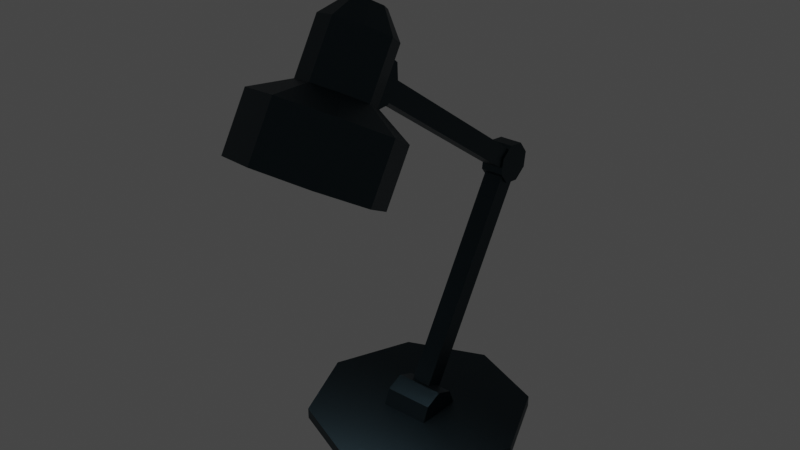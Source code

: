 # Source: DeskLight.blend  (saved by Blender 2.90.8; exported with 4.5.12 LTS)
import bpy
from mathutils import Matrix  # noqa: F401  (used for matrix-valued properties, if any)

bpy.ops.wm.read_factory_settings(use_empty=True)
scene = bpy.context.scene
scene.name = 'Scene'

# ---- collections
col_collection = bpy.data.collections.new('Collection'); scene.collection.children.link(col_collection)

# ---- materials (node trees are filled in below, after node groups)
mat_desklight_metal = bpy.data.materials.new('DeskLight_Metal')
mat_desklight_metal.use_transparent_shadow = False
mat_desklight_emission = bpy.data.materials.new('DeskLight_Emission')
mat_desklight_emission.use_transparent_shadow = False

# ---- material node trees
mat_desklight_metal.use_nodes = True; mat_desklight_metal.node_tree.nodes.clear()
_N = mat_desklight_metal.node_tree.nodes; _L = mat_desklight_metal.node_tree.links
n0 = _N.new('ShaderNodeBsdfPrincipled'); n0.name = 'Principled BSDF'; n0.location = (10, 300)
n0.distribution = 'GGX'
n0.subsurface_method = 'BURLEY'
n0.inputs[0].default_value = (0.03524, 0.05783, 0.06998, 1.0)
n0.inputs[1].default_value = 1.0
n0.inputs[3].default_value = 1.45
n0.inputs[27].default_value = (0.0, 0.0, 0.0, 1.0)
n0.inputs[28].default_value = 1.0
n1 = _N.new('ShaderNodeOutputMaterial'); n1.name = 'Material Output'; n1.location = (300, 300)
_L.new(n0.outputs[0], n1.inputs[0])
n1.is_active_output = True
mat_desklight_emission.use_nodes = True; mat_desklight_emission.node_tree.nodes.clear()
_N = mat_desklight_emission.node_tree.nodes; _L = mat_desklight_emission.node_tree.links
n0 = _N.new('ShaderNodeOutputMaterial'); n0.name = 'Material Output'; n0.location = (300, 300)
n1 = _N.new('ShaderNodeEmission'); n1.name = 'Emission'; n1.location = (10, 300)
n1.inputs[1].default_value = 100.0
_L.new(n1.outputs[0], n0.inputs[0])
n0.is_active_output = True

# ---- world
world_world = bpy.data.worlds.new('World'); scene.world = world_world
world_world.use_nodes = True; world_world.node_tree.nodes.clear()
_N = world_world.node_tree.nodes; _L = world_world.node_tree.links
n0 = _N.new('ShaderNodeOutputWorld'); n0.name = 'World Output'; n0.location = (300, 300)
n1 = _N.new('ShaderNodeBackground'); n1.name = 'Background'; n1.location = (10, 300)
n1.inputs[0].default_value = (0.05088, 0.05088, 0.05088, 1.0)
_L.new(n1.outputs[0], n0.inputs[0])
n0.is_active_output = True
world_world.color = (0.05088, 0.05088, 0.05088)
world_world.use_sun_shadow = False
world_world.sun_shadow_jitter_overblur = 0.0

# ---- meshes
me_desklight = bpy.data.meshes.new('DeskLight')
me_desklight.from_pydata([(0.0, 0.15, 6.334e-07), (0.0, 0.15, 0.015), (0.1061, 0.1061, 6.334e-07), (0.1061, 0.1061, 0.015), (0.15, -6.557e-09, 6.334e-07), (0.15, -6.557e-09, 0.015), (0.1061, -0.1061, 6.334e-07), (0.1061, -0.1061, 0.015), (-1.311e-08, -0.15, 6.334e-07), (-1.311e-08, -0.15, 0.015), (-0.1061, -0.1061, 6.334e-07), (-0.1061, -0.1061, 0.015), (-0.15, 1.789e-09, 6.334e-07), (-0.15, 1.789e-09, 0.015), (-0.1061, 0.1061, 6.334e-07), (-0.1061, 0.1061, 0.015), (0.01501, 0.186, 0.3085), (0.009019, 0.02268, 0.01318), (-0.03332, -0.03332, 0.01241), (0.03332, -0.03332, 0.01241), (0.01525, 0.1624, 0.3215), (0.009262, -0.0008663, 0.0262), (-0.01163, 0.186, 0.3086), (-0.01761, 0.02268, 0.01327), (-0.01138, 0.1624, 0.3216), (-0.01737, -0.0008633, 0.02628), (-0.03332, 0.03332, 0.01241), (0.03332, 0.03332, 0.01241), (-0.03332, 0.02356, 0.03597), (0.03332, 0.02356, 0.03597), (-0.03332, 1.189e-08, 0.04573), (0.03332, 1.189e-08, 0.04573), (-0.03332, -0.02356, 0.03597), (0.03332, -0.02356, 0.03597), (0.01959, -0.1125, 0.4958), (0.01489, 0.165, 0.3039), (0.01752, 0.1991, 0.3012), (-0.01441, 0.1991, 0.3013), (0.01795, 0.2015, 0.3229), (-0.01397, 0.2015, 0.323), (0.01828, 0.1879, 0.3399), (-0.01365, 0.1879, 0.34), (0.01831, 0.1663, 0.3423), (-0.01361, 0.1663, 0.3424), (0.01803, 0.1493, 0.3288), (-0.01389, 0.1493, 0.3289), (0.0176, 0.1469, 0.3071), (-0.01433, 0.1469, 0.3072), (0.01727, 0.1604, 0.2901), (-0.01465, 0.1604, 0.2902), (0.01723, 0.182, 0.2877), (-0.01469, 0.1821, 0.2878), (0.01529, 0.1803, 0.326), (0.01999, -0.09723, 0.518), (-0.01174, 0.165, 0.3039), (-0.007046, -0.1125, 0.4959), (-0.01134, 0.1803, 0.3261), (-0.006646, -0.09724, 0.518), (0.02285, -0.07137, 0.495), (-0.01059, -0.07139, 0.4951), (0.02338, -0.07311, 0.5208), (-0.01007, -0.07313, 0.5209), (0.02378, -0.09258, 0.5378), (-0.009666, -0.0926, 0.5379), (0.02382, -0.1184, 0.536), (-0.009624, -0.1184, 0.5361), (0.02348, -0.1354, 0.5166), (-0.009966, -0.1354, 0.5167), (0.02295, -0.1337, 0.4908), (-0.01049, -0.1337, 0.4909), (0.02255, -0.1142, 0.4737), (-0.01089, -0.1142, 0.4739), (0.02251, -0.08838, 0.4755), (-0.01093, -0.0884, 0.4756), (0.005195, -0.1552, 0.5893), (0.004729, -0.1921, 0.5266), (-0.02827, -0.1434, 0.5826), (-0.02874, -0.1802, 0.5199), (-0.04228, -0.1146, 0.5658), (-0.04274, -0.1514, 0.5031), (-0.02862, -0.08577, 0.5488), (-0.02908, -0.1226, 0.4861), (0.004708, -0.07381, 0.5415), (0.004242, -0.1107, 0.4788), (0.03817, -0.08569, 0.5482), (0.03771, -0.1225, 0.4855), (0.05218, -0.1145, 0.565), (0.05171, -0.1513, 0.5023), (0.03852, -0.1433, 0.5821), (0.03805, -0.1801, 0.5193), (0.02127, -0.1135, 0.5986), (0.02783, -0.09966, 0.5905), (0.0211, -0.08583, 0.5824), (0.005022, -0.08012, 0.5791), (-0.01099, -0.08587, 0.5826), (-0.01756, -0.09971, 0.5908), (-0.01083, -0.1135, 0.5989), (0.005256, -0.1193, 0.6021), (-0.06093, -0.2209, 0.5145), (0.004801, -0.2443, 0.5277), (-0.08844, -0.1644, 0.4815), (-0.06161, -0.1078, 0.448), (0.003843, -0.08433, 0.4337), (0.06958, -0.1077, 0.4469), (0.09708, -0.1642, 0.48), (0.07025, -0.2208, 0.5134), (-0.04614, -0.2464, 0.4406), (0.004199, -0.2643, 0.4508), (-0.06721, -0.2032, 0.4153), (-0.04666, -0.1598, 0.3897), (0.003465, -0.1418, 0.3788), (0.05381, -0.1597, 0.3889), (0.07487, -0.203, 0.4142), (0.05433, -0.2463, 0.4398), (-0.06142, -0.2597, 0.4485), (0.004311, -0.283, 0.4618), (-0.08893, -0.2032, 0.4155), (-0.0621, -0.1466, 0.3821), (0.003353, -0.1231, 0.3678), (0.06909, -0.1464, 0.381), (0.09659, -0.203, 0.414), (0.06976, -0.2595, 0.4475), (-0.04565, -0.2077, 0.5066), (0.004689, -0.2256, 0.5167), (-0.06672, -0.1644, 0.4813), (-0.04617, -0.1211, 0.4557), (0.003955, -0.1031, 0.4447), (0.0543, -0.1209, 0.4549), (0.07536, -0.1642, 0.4801), (0.05482, -0.2076, 0.5058)], [], [(0, 1, 3, 2), (2, 3, 5, 4), (4, 5, 7, 6), (6, 7, 9, 8), (8, 9, 11, 10), (10, 11, 13, 12), (3, 1, 15, 13, 11, 9, 7, 5), (12, 13, 15, 14), (14, 15, 1, 0), (69, 67, 65, 63, 61, 59, 73, 71), (38, 39, 41, 40), (53, 52, 56, 57), (57, 56, 54, 55), (62, 63, 65, 64), (60, 61, 63, 62), (21, 20, 24, 25), (70, 71, 73, 72), (36, 37, 39, 38), (17, 16, 20, 21), (40, 41, 43, 42), (27, 29, 31, 33, 19), (26, 28, 29, 27), (58, 59, 61, 60), (23, 22, 16, 17), (28, 30, 31, 29), (25, 24, 22, 23), (64, 65, 67, 66), (30, 32, 33, 31), (42, 43, 45, 44), (72, 73, 59, 58), (32, 18, 19, 33), (18, 32, 30, 28, 26), (44, 45, 47, 46), (68, 69, 71, 70), (55, 54, 35, 34), (46, 47, 49, 48), (47, 45, 43, 41, 39, 37, 51, 49), (34, 35, 52, 53), (48, 49, 51, 50), (66, 68, 70, 72, 58, 60, 62, 64), (66, 67, 69, 68), (50, 51, 37, 36), (44, 46, 48, 50, 36, 38, 40, 42), (74, 76, 77, 75), (76, 78, 79, 77), (78, 80, 81, 79), (80, 82, 83, 81), (82, 84, 85, 83), (84, 86, 87, 85), (83, 102, 101, 81), (86, 88, 89, 87), (88, 74, 75, 89), (90, 91, 92, 93, 94, 95, 96, 97), (86, 91, 90, 88), (80, 94, 93, 82), (84, 92, 91, 86), (78, 95, 94, 80), (74, 97, 96, 76), (88, 90, 97, 74), (82, 93, 92, 84), (76, 96, 95, 78), (98, 114, 115, 99), (89, 105, 104, 87), (79, 100, 98, 77), (85, 103, 102, 83), (75, 99, 105, 89), (77, 98, 99, 75), (81, 101, 100, 79), (87, 104, 103, 85), (108, 124, 122, 106), (99, 115, 121, 105), (104, 120, 119, 103), (102, 118, 117, 101), (100, 116, 114, 98), (105, 121, 120, 104), (103, 119, 118, 102), (101, 117, 116, 100), (107, 115, 114, 106), (106, 114, 116, 108), (108, 116, 117, 109), (109, 117, 118, 110), (110, 118, 119, 111), (111, 119, 120, 112), (112, 120, 121, 113), (113, 121, 115, 107), (113, 129, 128, 112), (111, 127, 126, 110), (109, 125, 124, 108), (106, 122, 123, 107), (107, 123, 129, 113), (112, 128, 127, 111), (110, 126, 125, 109), (122, 124, 125, 126, 127, 128, 129, 123)])
me_desklight.polygons.foreach_set('material_index', [0, 0, 0, 0, 0, 0, 0, 0, 0, 0, 0, 0, 0, 0, 0, 0, 0, 0, 0, 0, 0, 0, 0, 0, 0, 0, 0, 0, 0, 0, 0, 0, 0, 0, 0, 0, 0, 0, 0, 0, 0, 0, 0, 0, 0, 0, 0, 0, 0, 0, 0, 0, 0, 0, 0, 0, 0, 0, 0, 0, 0, 0, 0, 0, 0, 0, 0, 0, 0, 0, 0, 0, 0, 0, 0, 0, 0, 0, 0, 0, 0, 0, 0, 0, 0, 0, 0, 0, 0, 0, 0, 0, 1])
_uv = me_desklight.uv_layers.new(name='UVMap')
_uv.uv.foreach_set('vector', [1.0, 0.5, 1.0, 1.0, 0.875, 1.0, 0.875, 0.5, 0.875, 0.5, 0.875, 1.0, 0.75, 1.0, 0.75, 0.5, 0.75, 0.5, 0.75, 1.0, 0.625, 1.0, 0.625, 0.5, 0.625, 0.5, 0.625, 1.0, 0.5, 1.0, 0.5, 0.5, 0.5, 0.5, 0.5, 1.0, 0.375, 1.0, 0.375, 0.5, 0.375, 0.5, 0.375, 1.0, 0.25, 1.0, 0.25, 0.5, 0.4197, 0.4197, 0.25, 0.49, 0.08029, 0.4197, 0.01, 0.25, 0.08029, 0.08029, 0.25, 0.01, 0.4197, 0.08029, 0.49, 0.25, 0.25, 0.5, 0.25, 1.0, 0.125, 1.0, 0.125, 0.5, 0.125, 0.5, 0.125, 1.0, 0.0, 1.0, 0.0, 0.5, 0.08029, 0.08029, 0.25, 0.01, 0.4197, 0.08029, 0.49, 0.25, 0.4197, 0.4197, 0.25, 0.49, 0.08029, 0.4197, 0.01, 0.25, 1.0, 0.5, 1.0, 1.0, 0.875, 1.0, 0.875, 0.5, 0.375, 0.5, 0.625, 0.5, 0.625, 0.75, 0.375, 0.75, 0.625, 0.5, 0.875, 0.5, 0.875, 0.75, 0.625, 0.75, 0.75, 0.5, 0.75, 1.0, 0.625, 1.0, 0.625, 0.5, 1.0, 0.5, 1.0, 1.0, 0.875, 1.0, 0.875, 0.5, 0.375, 0.5, 0.625, 0.5, 0.625, 0.75, 0.375, 0.75, 0.25, 0.5, 0.25, 1.0, 0.125, 1.0, 0.125, 0.5, 0.875, 0.5, 0.875, 1.0, 0.75, 1.0, 0.75, 0.5, 0.375, 0.75, 0.625, 0.75, 0.625, 1.0, 0.375, 1.0, 0.75, 0.5, 0.75, 1.0, 0.625, 1.0, 0.625, 0.5, 0.25, 0.01, 0.08029, 0.08029, 0.01, 0.25, 0.08029, 0.4197, 0.25, 0.49, 0.5, 0.5, 0.375, 0.5, 0.375, 1.0, 0.5, 1.0, 0.875, 0.5, 0.875, 1.0, 0.75, 1.0, 0.75, 0.5, 0.125, 0.5, 0.375, 0.5, 0.375, 0.75, 0.125, 0.75, 0.375, 0.5, 0.25, 0.5, 0.25, 1.0, 0.375, 1.0, 0.625, 0.5, 0.875, 0.5, 0.875, 0.75, 0.625, 0.75, 0.625, 0.5, 0.625, 1.0, 0.5, 1.0, 0.5, 0.5, 0.25, 0.5, 0.125, 0.5, 0.125, 1.0, 0.25, 1.0, 0.625, 0.5, 0.625, 1.0, 0.5, 1.0, 0.5, 0.5, 0.125, 0.5, 0.125, 1.0, 0.0, 1.0, 0.0, 0.5, 0.125, 0.5, 0.0, 0.5, 0.0, 1.0, 0.125, 1.0, 0.75, 0.49, 0.5803, 0.4197, 0.51, 0.25, 0.5803, 0.08029, 0.75, 0.01, 0.5, 0.5, 0.5, 1.0, 0.375, 1.0, 0.375, 0.5, 0.375, 0.5, 0.375, 1.0, 0.25, 1.0, 0.25, 0.5, 0.125, 0.5, 0.375, 0.5, 0.375, 0.75, 0.125, 0.75, 0.375, 0.5, 0.375, 1.0, 0.25, 1.0, 0.25, 0.5, 0.08029, 0.08029, 0.25, 0.01, 0.4197, 0.08029, 0.49, 0.25, 0.4197, 0.4197, 0.25, 0.49, 0.08029, 0.4197, 0.01, 0.25, 0.375, 0.75, 0.625, 0.75, 0.625, 1.0, 0.375, 1.0, 0.25, 0.5, 0.25, 1.0, 0.125, 1.0, 0.125, 0.5, 0.75, 0.01, 0.5803, 0.08029, 0.51, 0.25, 0.5803, 0.4197, 0.75, 0.49, 0.9197, 0.4197, 0.99, 0.25, 0.9197, 0.08029, 0.5, 0.5, 0.5, 1.0, 0.375, 1.0, 0.375, 0.5, 0.125, 0.5, 0.125, 1.0, 0.0, 1.0, 0.0, 0.5, 0.75, 0.01, 0.5803, 0.08029, 0.51, 0.25, 0.5803, 0.4197, 0.75, 0.49, 0.9197, 0.4197, 0.99, 0.25, 0.9197, 0.08029, 1.0, 0.5, 0.875, 0.5, 0.875, 1.0, 1.0, 1.0, 0.875, 0.5, 0.75, 0.5, 0.75, 1.0, 0.875, 1.0, 0.75, 0.5, 0.625, 0.5, 0.625, 1.0, 0.75, 1.0, 0.625, 0.5, 0.5, 0.5, 0.5, 1.0, 0.625, 1.0, 0.5, 0.5, 0.375, 0.5, 0.375, 1.0, 0.5, 1.0, 0.375, 0.5, 0.25, 0.5, 0.25, 1.0, 0.375, 1.0, 0.5, 1.0, 0.5, 1.0, 0.625, 1.0, 0.625, 1.0, 0.25, 0.5, 0.125, 0.5, 0.125, 1.0, 0.25, 1.0, 0.125, 0.5, 0.0, 0.5, 0.0, 1.0, 0.125, 1.0, 0.125, 0.5, 0.25, 0.5, 0.375, 0.5, 0.5, 0.5, 0.625, 0.5, 0.75, 0.5, 0.875, 0.5, 1.0, 0.5, 0.25, 0.5, 0.25, 0.5, 0.125, 0.5, 0.125, 0.5, 0.625, 0.5, 0.625, 0.5, 0.5, 0.5, 0.5, 0.5, 0.375, 0.5, 0.375, 0.5, 0.25, 0.5, 0.25, 0.5, 0.75, 0.5, 0.75, 0.5, 0.625, 0.5, 0.625, 0.5, 1.0, 0.5, 1.0, 0.5, 0.875, 0.5, 0.875, 0.5, 0.125, 0.5, 0.125, 0.5, 0.0, 0.5, 0.0, 0.5, 0.5, 0.5, 0.5, 0.5, 0.375, 0.5, 0.375, 0.5, 0.875, 0.5, 0.875, 0.5, 0.75, 0.5, 0.75, 0.5, 0.875, 1.0, 0.875, 1.0, 1.0, 1.0, 1.0, 1.0, 0.125, 1.0, 0.125, 1.0, 0.25, 1.0, 0.25, 1.0, 0.75, 1.0, 0.75, 1.0, 0.875, 1.0, 0.875, 1.0, 0.375, 1.0, 0.375, 1.0, 0.5, 1.0, 0.5, 1.0, 0.0, 1.0, 0.0, 1.0, 0.125, 1.0, 0.125, 1.0, 0.875, 1.0, 0.875, 1.0, 1.0, 1.0, 1.0, 1.0, 0.625, 1.0, 0.625, 1.0, 0.75, 1.0, 0.75, 1.0, 0.25, 1.0, 0.25, 1.0, 0.375, 1.0, 0.375, 1.0, 0.4338, 0.25, 0.4338, 0.25, 0.38, 0.38, 0.38, 0.38, 0.0, 1.0, 0.0, 1.0, 0.125, 1.0, 0.125, 1.0, 0.25, 1.0, 0.25, 1.0, 0.375, 1.0, 0.375, 1.0, 0.5, 1.0, 0.5, 1.0, 0.625, 1.0, 0.625, 1.0, 0.75, 1.0, 0.75, 1.0, 0.875, 1.0, 0.875, 1.0, 0.125, 1.0, 0.125, 1.0, 0.25, 1.0, 0.25, 1.0, 0.375, 1.0, 0.375, 1.0, 0.5, 1.0, 0.5, 1.0, 0.625, 1.0, 0.625, 1.0, 0.75, 1.0, 0.75, 1.0, 0.25, 0.4338, 0.25, 0.49, 0.4197, 0.4197, 0.38, 0.38, 0.38, 0.38, 0.4197, 0.4197, 0.49, 0.25, 0.4338, 0.25, 0.4338, 0.25, 0.49, 0.25, 0.4197, 0.08029, 0.38, 0.12, 0.38, 0.12, 0.4197, 0.08029, 0.25, 0.01, 0.25, 0.0662, 0.25, 0.0662, 0.25, 0.01, 0.08029, 0.08029, 0.12, 0.12, 0.12, 0.12, 0.08029, 0.08029, 0.01, 0.25, 0.0662, 0.25, 0.0662, 0.25, 0.01, 0.25, 0.08029, 0.4197, 0.12, 0.38, 0.12, 0.38, 0.08029, 0.4197, 0.25, 0.49, 0.25, 0.4338, 0.12, 0.38, 0.12, 0.38, 0.0662, 0.25, 0.0662, 0.25, 0.12, 0.12, 0.12, 0.12, 0.25, 0.0662, 0.25, 0.0662, 0.38, 0.12, 0.38, 0.12, 0.4338, 0.25, 0.4338, 0.25, 0.38, 0.38, 0.38, 0.38, 0.25, 0.4338, 0.25, 0.4338, 0.25, 0.4338, 0.25, 0.4338, 0.12, 0.38, 0.12, 0.38, 0.0662, 0.25, 0.0662, 0.25, 0.12, 0.12, 0.12, 0.12, 0.25, 0.0662, 0.25, 0.0662, 0.38, 0.12, 0.38, 0.12, 0.38, 0.38, 0.4338, 0.25, 0.38, 0.12, 0.25, 0.0662, 0.12, 0.12, 0.0662, 0.25, 0.12, 0.38, 0.25, 0.4338])
me_desklight.materials.append(mat_desklight_metal)
me_desklight.materials.append(mat_desklight_emission)
me_desklight.use_remesh_fix_poles = True
me_desklight.use_remesh_preserve_attributes = False
me_desklight.use_mirror_vertex_groups = False
me_desklight.update()

# ---- objects
ob_desklight = bpy.data.objects.new('DeskLight', me_desklight)

# ---- transforms, parenting, visibility, modifiers, constraints
ob_desklight.location = (0.0, 0.0, 0.0)
ob_desklight.lineart.crease_threshold = 0.0

# ---- collection membership
col_collection.objects.link(ob_desklight)

# ---- scene / render settings (as saved in the file)
scene.frame_start = 1; scene.frame_end = 250; scene.frame_set(1)
scene.render.engine = 'BLENDER_EEVEE_NEXT'
scene.cycles.use_denoising = False
scene.cycles.samples = 128
scene.cycles.sampling_pattern = 'TABULATED_SOBOL'
scene.cycles.use_adaptive_sampling = False
scene.cycles.use_light_tree = False
scene.view_settings.view_transform = 'Filmic'
bpy.context.view_layer.update()

# ---- added for rendering (the .blend has no active camera): camera
cam_auto = bpy.data.cameras.new('AutoCamera')
cam_auto.lens = 50.0
cam_auto.sensor_width = 36.0
cam_auto.clip_end = 1000.0
ob_auto_camera = bpy.data.objects.new('AutoCamera', cam_auto)
scene.collection.objects.link(ob_auto_camera)
ob_auto_camera.location = (0.767087, -0.961271, 0.914744)
ob_auto_camera.rotation_euler = (1.09748, -7.21219e-08, 0.694738)
scene.camera = ob_auto_camera
bpy.context.view_layer.update()
